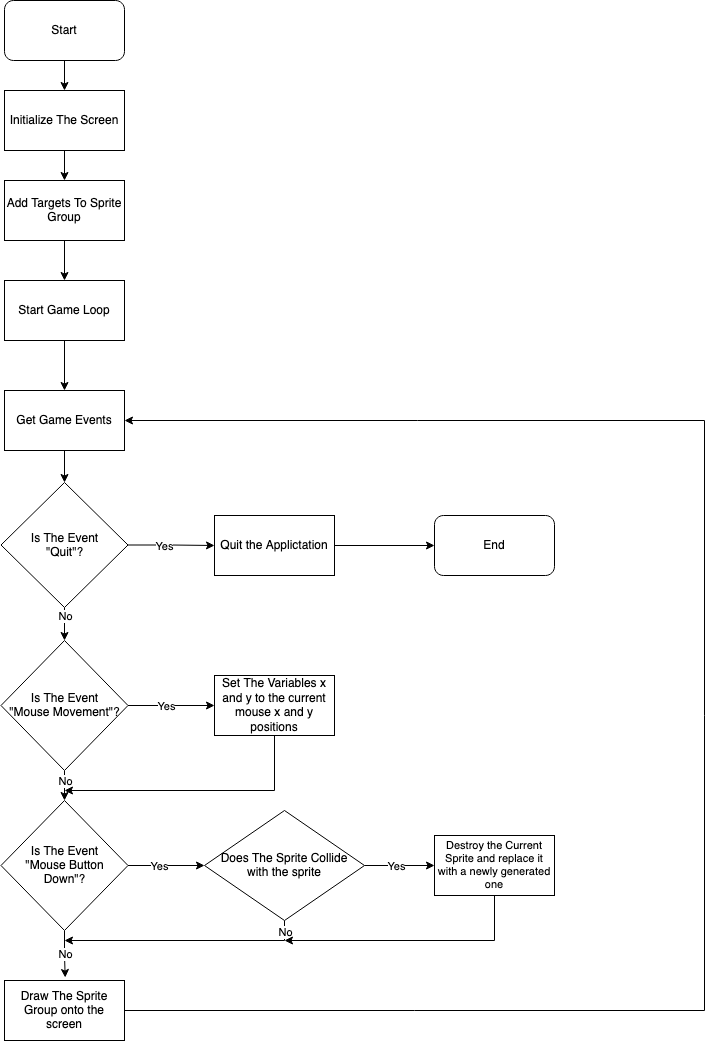

The diagram above was exported from draw.io. Its source (the exported page's mxGraphModel, read from the mxfile embedded in the PNG):
<mxGraphModel dx="1868" dy="1108" grid="1" gridSize="10" guides="1" tooltips="1" connect="1" arrows="1" fold="1" page="1" pageScale="1" pageWidth="827" pageHeight="1169" math="0" shadow="0">
  <root>
    <mxCell id="0" />
    <mxCell id="1" parent="0" />
    <mxCell id="ycXdkLrkkQo2oyVwDa5s-5" value="" style="edgeStyle=orthogonalEdgeStyle;rounded=0;orthogonalLoop=1;jettySize=auto;html=1;" edge="1" parent="1" source="ycXdkLrkkQo2oyVwDa5s-1" target="ycXdkLrkkQo2oyVwDa5s-2">
      <mxGeometry relative="1" as="geometry" />
    </mxCell>
    <mxCell id="ycXdkLrkkQo2oyVwDa5s-1" value="Start" style="rounded=1;whiteSpace=wrap;html=1;" vertex="1" parent="1">
      <mxGeometry x="100" y="40" width="120" height="60" as="geometry" />
    </mxCell>
    <mxCell id="ycXdkLrkkQo2oyVwDa5s-6" value="" style="edgeStyle=orthogonalEdgeStyle;rounded=0;orthogonalLoop=1;jettySize=auto;html=1;" edge="1" parent="1" source="ycXdkLrkkQo2oyVwDa5s-2" target="ycXdkLrkkQo2oyVwDa5s-3">
      <mxGeometry relative="1" as="geometry" />
    </mxCell>
    <mxCell id="ycXdkLrkkQo2oyVwDa5s-2" value="Initialize The Screen" style="rounded=0;whiteSpace=wrap;html=1;" vertex="1" parent="1">
      <mxGeometry x="100" y="130" width="120" height="60" as="geometry" />
    </mxCell>
    <mxCell id="ycXdkLrkkQo2oyVwDa5s-7" value="" style="edgeStyle=orthogonalEdgeStyle;rounded=0;orthogonalLoop=1;jettySize=auto;html=1;" edge="1" parent="1" source="ycXdkLrkkQo2oyVwDa5s-3" target="ycXdkLrkkQo2oyVwDa5s-4">
      <mxGeometry relative="1" as="geometry" />
    </mxCell>
    <mxCell id="ycXdkLrkkQo2oyVwDa5s-3" value="Add Targets To Sprite Group" style="rounded=0;whiteSpace=wrap;html=1;" vertex="1" parent="1">
      <mxGeometry x="100" y="220" width="120" height="60" as="geometry" />
    </mxCell>
    <mxCell id="ycXdkLrkkQo2oyVwDa5s-10" value="" style="edgeStyle=orthogonalEdgeStyle;rounded=0;orthogonalLoop=1;jettySize=auto;html=1;" edge="1" parent="1" source="ycXdkLrkkQo2oyVwDa5s-4" target="ycXdkLrkkQo2oyVwDa5s-9">
      <mxGeometry relative="1" as="geometry" />
    </mxCell>
    <mxCell id="ycXdkLrkkQo2oyVwDa5s-4" value="Start Game Loop" style="rounded=0;whiteSpace=wrap;html=1;" vertex="1" parent="1">
      <mxGeometry x="100" y="320" width="120" height="60" as="geometry" />
    </mxCell>
    <mxCell id="ycXdkLrkkQo2oyVwDa5s-14" value="" style="edgeStyle=orthogonalEdgeStyle;rounded=0;orthogonalLoop=1;jettySize=auto;html=1;" edge="1" parent="1" source="ycXdkLrkkQo2oyVwDa5s-8" target="ycXdkLrkkQo2oyVwDa5s-13">
      <mxGeometry relative="1" as="geometry" />
    </mxCell>
    <mxCell id="ycXdkLrkkQo2oyVwDa5s-38" value="No" style="edgeLabel;html=1;align=center;verticalAlign=middle;resizable=0;points=[];fontSize=11;" vertex="1" connectable="0" parent="ycXdkLrkkQo2oyVwDa5s-14">
      <mxGeometry x="-0.6477" relative="1" as="geometry">
        <mxPoint as="offset" />
      </mxGeometry>
    </mxCell>
    <mxCell id="ycXdkLrkkQo2oyVwDa5s-25" value="" style="edgeStyle=orthogonalEdgeStyle;rounded=0;orthogonalLoop=1;jettySize=auto;html=1;" edge="1" parent="1" source="ycXdkLrkkQo2oyVwDa5s-8" target="ycXdkLrkkQo2oyVwDa5s-24">
      <mxGeometry relative="1" as="geometry" />
    </mxCell>
    <mxCell id="ycXdkLrkkQo2oyVwDa5s-39" value="Yes" style="edgeLabel;html=1;align=center;verticalAlign=middle;resizable=0;points=[];fontSize=11;" vertex="1" connectable="0" parent="ycXdkLrkkQo2oyVwDa5s-25">
      <mxGeometry x="-0.1772" y="-2" relative="1" as="geometry">
        <mxPoint y="-2" as="offset" />
      </mxGeometry>
    </mxCell>
    <mxCell id="ycXdkLrkkQo2oyVwDa5s-8" value="&lt;div&gt;Is The Event&lt;/div&gt;&lt;div&gt;&quot;Quit&quot;?&lt;br&gt;&lt;/div&gt;" style="rhombus;whiteSpace=wrap;html=1;" vertex="1" parent="1">
      <mxGeometry x="96.5" y="522" width="127" height="125" as="geometry" />
    </mxCell>
    <mxCell id="ycXdkLrkkQo2oyVwDa5s-11" value="" style="edgeStyle=orthogonalEdgeStyle;rounded=0;orthogonalLoop=1;jettySize=auto;html=1;" edge="1" parent="1" source="ycXdkLrkkQo2oyVwDa5s-9" target="ycXdkLrkkQo2oyVwDa5s-8">
      <mxGeometry relative="1" as="geometry" />
    </mxCell>
    <mxCell id="ycXdkLrkkQo2oyVwDa5s-9" value="Get Game Events" style="rounded=0;whiteSpace=wrap;html=1;" vertex="1" parent="1">
      <mxGeometry x="100" y="430" width="120" height="60" as="geometry" />
    </mxCell>
    <mxCell id="ycXdkLrkkQo2oyVwDa5s-16" value="" style="edgeStyle=orthogonalEdgeStyle;rounded=0;orthogonalLoop=1;jettySize=auto;html=1;" edge="1" parent="1" source="ycXdkLrkkQo2oyVwDa5s-13" target="ycXdkLrkkQo2oyVwDa5s-15">
      <mxGeometry relative="1" as="geometry">
        <Array as="points">
          <mxPoint x="160" y="810" />
          <mxPoint x="160" y="810" />
        </Array>
      </mxGeometry>
    </mxCell>
    <mxCell id="ycXdkLrkkQo2oyVwDa5s-41" value="No" style="edgeLabel;html=1;align=center;verticalAlign=middle;resizable=0;points=[];fontSize=11;" vertex="1" connectable="0" parent="ycXdkLrkkQo2oyVwDa5s-16">
      <mxGeometry x="-0.6594" y="-1" relative="1" as="geometry">
        <mxPoint x="1" y="5" as="offset" />
      </mxGeometry>
    </mxCell>
    <mxCell id="ycXdkLrkkQo2oyVwDa5s-28" value="" style="edgeStyle=orthogonalEdgeStyle;rounded=0;orthogonalLoop=1;jettySize=auto;html=1;" edge="1" parent="1" source="ycXdkLrkkQo2oyVwDa5s-13" target="ycXdkLrkkQo2oyVwDa5s-27">
      <mxGeometry relative="1" as="geometry" />
    </mxCell>
    <mxCell id="ycXdkLrkkQo2oyVwDa5s-40" value="Yes" style="edgeLabel;html=1;align=center;verticalAlign=middle;resizable=0;points=[];fontSize=11;" vertex="1" connectable="0" parent="ycXdkLrkkQo2oyVwDa5s-28">
      <mxGeometry x="-0.1128" y="-1" relative="1" as="geometry">
        <mxPoint y="-1" as="offset" />
      </mxGeometry>
    </mxCell>
    <mxCell id="ycXdkLrkkQo2oyVwDa5s-13" value="&lt;div&gt;Is The Event&lt;/div&gt;&lt;div&gt;&quot;Mouse Movement&quot;?&lt;br&gt;&lt;/div&gt;" style="rhombus;whiteSpace=wrap;html=1;" vertex="1" parent="1">
      <mxGeometry x="96.5" y="680" width="127" height="130" as="geometry" />
    </mxCell>
    <mxCell id="ycXdkLrkkQo2oyVwDa5s-18" value="No" style="edgeStyle=orthogonalEdgeStyle;rounded=0;orthogonalLoop=1;jettySize=auto;html=1;entryX=0.506;entryY=-0.05;entryDx=0;entryDy=0;entryPerimeter=0;" edge="1" parent="1" source="ycXdkLrkkQo2oyVwDa5s-15" target="ycXdkLrkkQo2oyVwDa5s-21">
      <mxGeometry relative="1" as="geometry">
        <mxPoint x="160" y="1000" as="targetPoint" />
      </mxGeometry>
    </mxCell>
    <mxCell id="ycXdkLrkkQo2oyVwDa5s-35" value="" style="edgeStyle=orthogonalEdgeStyle;rounded=0;orthogonalLoop=1;jettySize=auto;html=1;fontSize=11;" edge="1" parent="1" source="ycXdkLrkkQo2oyVwDa5s-15" target="ycXdkLrkkQo2oyVwDa5s-31">
      <mxGeometry relative="1" as="geometry" />
    </mxCell>
    <mxCell id="ycXdkLrkkQo2oyVwDa5s-43" value="Yes" style="edgeLabel;html=1;align=center;verticalAlign=middle;resizable=0;points=[];fontSize=11;" vertex="1" connectable="0" parent="ycXdkLrkkQo2oyVwDa5s-35">
      <mxGeometry x="-0.2331" y="-4" relative="1" as="geometry">
        <mxPoint y="-4" as="offset" />
      </mxGeometry>
    </mxCell>
    <mxCell id="ycXdkLrkkQo2oyVwDa5s-15" value="&lt;div&gt;Is The Event&lt;/div&gt;&lt;div&gt;&quot;Mouse Button&lt;/div&gt;&lt;div&gt;Down&quot;?&lt;br&gt;&lt;/div&gt;" style="rhombus;whiteSpace=wrap;html=1;" vertex="1" parent="1">
      <mxGeometry x="96.5" y="840" width="127" height="130" as="geometry" />
    </mxCell>
    <mxCell id="ycXdkLrkkQo2oyVwDa5s-22" style="edgeStyle=orthogonalEdgeStyle;rounded=0;orthogonalLoop=1;jettySize=auto;html=1;exitX=1;exitY=0.5;exitDx=0;exitDy=0;entryX=1;entryY=0.5;entryDx=0;entryDy=0;" edge="1" parent="1" source="ycXdkLrkkQo2oyVwDa5s-21" target="ycXdkLrkkQo2oyVwDa5s-9">
      <mxGeometry relative="1" as="geometry">
        <mxPoint x="500" y="460" as="targetPoint" />
        <Array as="points">
          <mxPoint x="800" y="1050" />
          <mxPoint x="800" y="460" />
        </Array>
      </mxGeometry>
    </mxCell>
    <mxCell id="ycXdkLrkkQo2oyVwDa5s-21" value="Draw The Sprite Group onto the screen" style="rounded=0;whiteSpace=wrap;html=1;" vertex="1" parent="1">
      <mxGeometry x="100" y="1020" width="120" height="60" as="geometry" />
    </mxCell>
    <mxCell id="ycXdkLrkkQo2oyVwDa5s-23" value="End" style="rounded=1;whiteSpace=wrap;html=1;" vertex="1" parent="1">
      <mxGeometry x="530" y="555" width="120" height="60" as="geometry" />
    </mxCell>
    <mxCell id="ycXdkLrkkQo2oyVwDa5s-26" value="" style="edgeStyle=orthogonalEdgeStyle;rounded=0;orthogonalLoop=1;jettySize=auto;html=1;" edge="1" parent="1" source="ycXdkLrkkQo2oyVwDa5s-24" target="ycXdkLrkkQo2oyVwDa5s-23">
      <mxGeometry relative="1" as="geometry" />
    </mxCell>
    <mxCell id="ycXdkLrkkQo2oyVwDa5s-24" value="Quit the Applictation" style="rounded=0;whiteSpace=wrap;html=1;" vertex="1" parent="1">
      <mxGeometry x="310" y="555" width="120" height="60" as="geometry" />
    </mxCell>
    <mxCell id="ycXdkLrkkQo2oyVwDa5s-29" style="edgeStyle=orthogonalEdgeStyle;rounded=0;orthogonalLoop=1;jettySize=auto;html=1;exitX=0.5;exitY=1;exitDx=0;exitDy=0;" edge="1" parent="1" source="ycXdkLrkkQo2oyVwDa5s-27">
      <mxGeometry relative="1" as="geometry">
        <mxPoint x="160" y="830" as="targetPoint" />
        <Array as="points">
          <mxPoint x="370" y="830" />
        </Array>
      </mxGeometry>
    </mxCell>
    <mxCell id="ycXdkLrkkQo2oyVwDa5s-27" value="Set The Variables x and y to the current mouse x and y positions" style="rounded=0;whiteSpace=wrap;html=1;" vertex="1" parent="1">
      <mxGeometry x="310" y="715" width="120" height="60" as="geometry" />
    </mxCell>
    <mxCell id="ycXdkLrkkQo2oyVwDa5s-33" value="" style="edgeStyle=orthogonalEdgeStyle;rounded=0;orthogonalLoop=1;jettySize=auto;html=1;fontSize=11;" edge="1" parent="1" source="ycXdkLrkkQo2oyVwDa5s-31" target="ycXdkLrkkQo2oyVwDa5s-32">
      <mxGeometry relative="1" as="geometry" />
    </mxCell>
    <mxCell id="ycXdkLrkkQo2oyVwDa5s-44" value="Yes" style="edgeLabel;html=1;align=center;verticalAlign=middle;resizable=0;points=[];fontSize=11;" vertex="1" connectable="0" parent="ycXdkLrkkQo2oyVwDa5s-33">
      <mxGeometry x="0.081" y="-2" relative="1" as="geometry">
        <mxPoint x="-7" y="-2" as="offset" />
      </mxGeometry>
    </mxCell>
    <mxCell id="ycXdkLrkkQo2oyVwDa5s-36" style="edgeStyle=orthogonalEdgeStyle;rounded=0;orthogonalLoop=1;jettySize=auto;html=1;exitX=0.5;exitY=1;exitDx=0;exitDy=0;fontSize=11;" edge="1" parent="1" source="ycXdkLrkkQo2oyVwDa5s-31">
      <mxGeometry relative="1" as="geometry">
        <mxPoint x="160" y="980" as="targetPoint" />
        <Array as="points">
          <mxPoint x="380" y="980" />
        </Array>
      </mxGeometry>
    </mxCell>
    <mxCell id="ycXdkLrkkQo2oyVwDa5s-45" value="No" style="edgeLabel;html=1;align=center;verticalAlign=middle;resizable=0;points=[];fontSize=11;" vertex="1" connectable="0" parent="ycXdkLrkkQo2oyVwDa5s-36">
      <mxGeometry x="-0.9639" relative="1" as="geometry">
        <mxPoint y="6" as="offset" />
      </mxGeometry>
    </mxCell>
    <mxCell id="ycXdkLrkkQo2oyVwDa5s-31" value="&lt;div&gt;Does The Sprite Collide &lt;br&gt;&lt;/div&gt;&lt;div&gt;with the sprite&lt;br&gt;&lt;/div&gt;" style="rhombus;whiteSpace=wrap;html=1;" vertex="1" parent="1">
      <mxGeometry x="300" y="850" width="160" height="110" as="geometry" />
    </mxCell>
    <mxCell id="ycXdkLrkkQo2oyVwDa5s-37" style="edgeStyle=orthogonalEdgeStyle;rounded=0;orthogonalLoop=1;jettySize=auto;html=1;exitX=0.5;exitY=1;exitDx=0;exitDy=0;fontSize=11;" edge="1" parent="1" source="ycXdkLrkkQo2oyVwDa5s-32">
      <mxGeometry relative="1" as="geometry">
        <mxPoint x="380" y="980" as="targetPoint" />
        <Array as="points">
          <mxPoint x="590" y="980" />
        </Array>
      </mxGeometry>
    </mxCell>
    <mxCell id="ycXdkLrkkQo2oyVwDa5s-32" value="Destroy the Current Sprite and replace it with a newly generated one" style="rounded=0;whiteSpace=wrap;html=1;fontSize=11;" vertex="1" parent="1">
      <mxGeometry x="530" y="875" width="120" height="60" as="geometry" />
    </mxCell>
  </root>
</mxGraphModel>